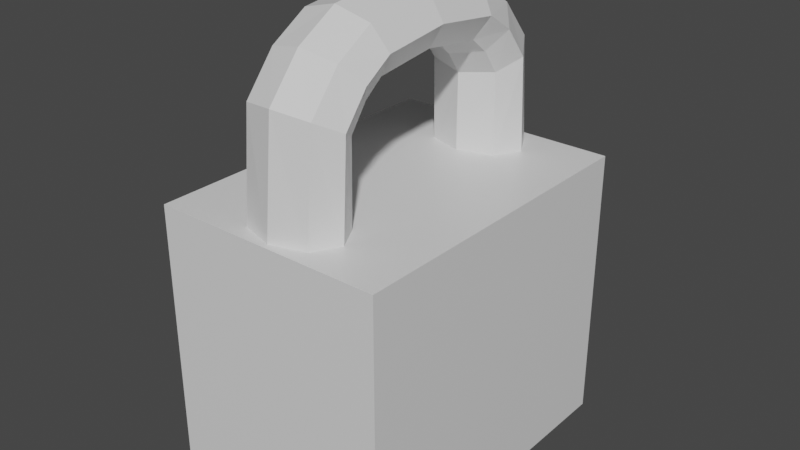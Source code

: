 # Source: simpele_lock_.blend  (saved by Blender 2.92.15; exported with 4.5.12 LTS)
import bpy
from mathutils import Matrix  # noqa: F401  (used for matrix-valued properties, if any)

bpy.ops.wm.read_factory_settings(use_empty=True)
scene = bpy.context.scene
scene.name = 'Scene'

# ---- collections
col_collection = bpy.data.collections.new('Collection'); scene.collection.children.link(col_collection)

# ---- materials (node trees are filled in below, after node groups)
mat_material = bpy.data.materials.new('Material')
mat_material.alpha_threshold = 0.0
mat_material.use_transparent_shadow = False
mat_material.line_color = (0.0, 0.0, 0.0, 1.0)

# ---- material node trees
mat_material.use_nodes = True; mat_material.node_tree.nodes.clear()
_N = mat_material.node_tree.nodes; _L = mat_material.node_tree.links
n0 = _N.new('ShaderNodeOutputMaterial'); n0.name = 'Material Output'; n0.location = (300, 300)
n1 = _N.new('ShaderNodeBsdfPrincipled'); n1.name = 'Principled BSDF'; n1.location = (10, 300)
n1.distribution = 'GGX'
n1.subsurface_method = 'BURLEY'
n1.inputs[2].default_value = 0.4
n1.inputs[3].default_value = 1.45
n1.inputs[27].default_value = (0.0, 0.0, 0.0, 1.0)
n1.inputs[28].default_value = 1.0
_L.new(n1.outputs[0], n0.inputs[0])
n0.is_active_output = True

# ---- world
world_world = bpy.data.worlds.new('World'); scene.world = world_world
world_world.use_nodes = True; world_world.node_tree.nodes.clear()
_N = world_world.node_tree.nodes; _L = world_world.node_tree.links
n0 = _N.new('ShaderNodeOutputWorld'); n0.name = 'World Output'; n0.location = (300, 300)
n1 = _N.new('ShaderNodeBackground'); n1.name = 'Background'; n1.location = (10, 300)
n1.inputs[0].default_value = (0.05088, 0.05088, 0.05088, 1.0)
_L.new(n1.outputs[0], n0.inputs[0])
n0.is_active_output = True
world_world.color = (0.05088, 0.05088, 0.05088)
world_world.use_sun_shadow = False
world_world.sun_shadow_jitter_overblur = 0.0

# ---- meshes
me_cylinder_002 = bpy.data.meshes.new('Cylinder.002')
me_cylinder_002.from_pydata([(0.05, 0.07, 0.0), (0.05, -0.07, 0.0), (-0.05, 0.07, 0.0), (-0.05, -0.07, 0.0), (0.05, 0.07, 0.12), (0.05, 0.07, 0.0), (0.05, -0.07, 0.12), (0.05, -0.07, 0.0), (-0.05, 0.07, 0.12), (-0.05, 0.07, 0.0), (-0.05, -0.07, 0.12), (-0.05, -0.07, 0.0)], [], [(2, 0, 1, 3), (4, 8, 10, 6), (7, 6, 10, 11), (11, 10, 8, 9), (5, 4, 6, 7), (9, 8, 4, 5)])
_uv = me_cylinder_002.uv_layers.new(name='UVMap')
_uv.uv.foreach_set('vector', [0.8471, 0.2829, 0.8471, 0.5176, 0.5184, 0.5176, 0.5184, 0.2829, 0.0004015, 0.2821, 0.2351, 0.2821, 0.2351, 0.6107, 0.0004015, 0.6107, 0.8001, 0.0004015, 0.8001, 0.2821, 0.5654, 0.2821, 0.5654, 0.0004015, 0.5646, 0.0004015, 0.5646, 0.2821, 0.2359, 0.2821, 0.2359, 0.0004015, 0.2359, 0.2829, 0.5176, 0.2829, 0.5176, 0.6115, 0.2359, 0.6115, 0.2351, 0.0004015, 0.2351, 0.2821, 0.0004015, 0.2821, 0.0004015, 0.0004015])
me_cylinder_002.materials.append(mat_material)
me_cylinder_002.use_remesh_fix_poles = True
me_cylinder_002.use_remesh_preserve_attributes = False
me_cylinder_002.use_mirror_vertex_groups = False
me_cylinder_002.update()
me_cylinder_003 = bpy.data.meshes.new('Cylinder.003')
me_cylinder_003.from_pydata([(-8.784e-11, 0.0787, 0.116), (-8.784e-11, -0.0113, 0.116), (0.009051, 0.0787, 0.1123), (0.009051, -0.0113, 0.1123), (0.0128, 0.0787, 0.1032), (0.0128, -0.0113, 0.1032), (0.009051, 0.0787, 0.09418), (0.009051, -0.0113, 0.09418), (-1.207e-09, 0.0787, 0.09043), (-1.207e-09, -0.0113, 0.09043), (-0.009051, 0.0787, 0.09418), (-0.009051, -0.0113, 0.09418), (-0.0128, 0.0787, 0.1032), (-0.0128, -0.0113, 0.1032), (-0.009051, 0.0787, 0.1123), (-0.009051, -0.0113, 0.1123)], [], [(0, 1, 3, 2), (2, 3, 5, 4), (4, 5, 7, 6), (6, 7, 9, 8), (8, 9, 11, 10), (10, 11, 13, 12), (11, 9, 15, 13), (12, 13, 15, 14), (14, 15, 1, 0), (8, 10, 12, 14), (9, 7, 1, 15), (3, 1, 7, 5), (6, 8, 14, 0), (0, 2, 4, 6)])
_uv = me_cylinder_003.uv_layers.new(name='UVMap')
_uv.uv.foreach_set('vector', [0.2359, 0.7637, 0.4678, 0.7637, 0.4678, 0.789, 0.2359, 0.789, 0.2359, 0.789, 0.4678, 0.789, 0.4678, 0.8142, 0.2359, 0.8142, 0.2359, 0.6123, 0.4678, 0.6123, 0.4678, 0.6376, 0.2359, 0.6376, 0.2359, 0.6376, 0.4678, 0.6376, 0.4678, 0.6628, 0.2359, 0.6628, 0.2359, 0.6628, 0.4678, 0.6628, 0.4678, 0.688, 0.2359, 0.688, 0.2359, 0.688, 0.4678, 0.688, 0.4678, 0.7133, 0.2359, 0.7133, 0.9088, 0.3007, 0.9088, 0.326, 0.8657, 0.2829, 0.891, 0.2829, 0.2359, 0.7133, 0.4678, 0.7133, 0.4678, 0.7385, 0.2359, 0.7385, 0.2359, 0.7385, 0.4678, 0.7385, 0.4678, 0.7637, 0.2359, 0.7637, 0.8479, 0.3625, 0.8657, 0.3446, 0.891, 0.3446, 0.9088, 0.3625, 0.9088, 0.326, 0.891, 0.3438, 0.8479, 0.3007, 0.8657, 0.2829, 0.8479, 0.326, 0.8479, 0.3007, 0.891, 0.3438, 0.8657, 0.3438, 0.8479, 0.3877, 0.8479, 0.3625, 0.9088, 0.3625, 0.9088, 0.3877, 0.9088, 0.3877, 0.891, 0.4055, 0.8657, 0.4055, 0.8479, 0.3877])
me_cylinder_003.materials.append(mat_material)
me_cylinder_003.use_remesh_fix_poles = True
me_cylinder_003.use_remesh_preserve_attributes = False
me_cylinder_003.use_mirror_vertex_groups = False
me_cylinder_003.update()
me_cylinder_004 = bpy.data.meshes.new('Cylinder.004')
me_cylinder_004.from_pydata([(-8.921e-11, 0.0787, 0.08925), (-8.921e-11, -0.0113, 0.08925), (0.009192, 0.0787, 0.08544), (0.009192, -0.0113, 0.08544), (0.013, 0.0787, 0.07625), (0.013, -0.0113, 0.07625), (0.009192, 0.0787, 0.06705), (0.009192, -0.0113, 0.06705), (-1.226e-09, 0.0787, 0.06325), (-1.226e-09, -0.0113, 0.06325), (-0.009192, 0.0787, 0.06705), (-0.009192, -0.0113, 0.06705), (-0.013, 0.0787, 0.07625), (-0.013, -0.0113, 0.07625), (-0.009192, 0.0787, 0.08544), (-0.009192, -0.0113, 0.08544)], [], [(0, 1, 3, 2), (2, 3, 5, 4), (4, 5, 7, 6), (6, 7, 9, 8), (8, 9, 11, 10), (10, 11, 13, 12), (11, 9, 15, 13), (12, 13, 15, 14), (14, 15, 1, 0), (8, 10, 12, 14), (9, 7, 1, 15), (3, 1, 7, 5), (6, 8, 14, 0), (0, 2, 4, 6)])
_uv = me_cylinder_004.uv_layers.new(name='UVMap')
_uv.uv.foreach_set('vector', [0.5184, 0.7496, 0.7476, 0.7496, 0.7476, 0.7749, 0.5184, 0.7749, 0.5184, 0.7749, 0.7476, 0.7749, 0.7476, 0.8003, 0.5184, 0.8003, 0.7511, 0.7476, 0.7511, 0.5184, 0.7764, 0.5184, 0.7764, 0.7476, 0.7764, 0.7476, 0.7764, 0.5184, 0.8017, 0.5184, 0.8017, 0.7476, 0.8017, 0.7476, 0.8017, 0.5184, 0.8271, 0.5184, 0.8271, 0.7476, 0.8271, 0.7476, 0.8271, 0.5184, 0.8524, 0.5184, 0.8524, 0.7476, 0.08099, 0.8785, 0.06307, 0.8606, 0.1242, 0.8606, 0.1063, 0.8785, 0.8524, 0.7476, 0.8524, 0.5184, 0.8777, 0.5184, 0.8777, 0.7476, 0.5184, 0.7243, 0.7476, 0.7243, 0.7476, 0.7496, 0.5184, 0.7496, 0.1862, 0.8606, 0.1683, 0.8785, 0.1429, 0.8785, 0.125, 0.8606, 0.06307, 0.8606, 0.06307, 0.8353, 0.1242, 0.8353, 0.1242, 0.8606, 0.1063, 0.8174, 0.1242, 0.8353, 0.06307, 0.8353, 0.08099, 0.8174, 0.1862, 0.8353, 0.1862, 0.8606, 0.125, 0.8606, 0.125, 0.8353, 0.125, 0.8353, 0.1429, 0.8174, 0.1683, 0.8174, 0.1862, 0.8353])
me_cylinder_004.materials.append(mat_material)
me_cylinder_004.use_remesh_fix_poles = True
me_cylinder_004.use_remesh_preserve_attributes = False
me_cylinder_004.use_mirror_vertex_groups = False
me_cylinder_004.update()
me_cylinder_005 = bpy.data.meshes.new('Cylinder.005')
me_cylinder_005.from_pydata([(-8.921e-11, 0.0787, 0.06065), (-8.921e-11, -0.0113, 0.06065), (0.009192, 0.0787, 0.05684), (0.009192, -0.0113, 0.05684), (0.013, 0.0787, 0.04765), (0.013, -0.0113, 0.04765), (0.009192, 0.0787, 0.03845), (0.009192, -0.0113, 0.03845), (-1.226e-09, 0.0787, 0.03465), (-1.226e-09, -0.0113, 0.03465), (-0.009192, 0.0787, 0.03845), (-0.009192, -0.0113, 0.03845), (-0.013, 0.0787, 0.04765), (-0.013, -0.0113, 0.04765), (-0.009192, 0.0787, 0.05684), (-0.009192, -0.0113, 0.05684)], [], [(0, 1, 3, 2), (2, 3, 5, 4), (4, 5, 7, 6), (6, 7, 9, 8), (8, 9, 11, 10), (10, 11, 13, 12), (11, 9, 15, 13), (12, 13, 15, 14), (14, 15, 1, 0), (8, 10, 12, 14), (9, 7, 1, 15), (3, 1, 7, 5), (6, 8, 14, 0), (0, 2, 4, 6)])
_uv = me_cylinder_005.uv_layers.new(name='UVMap')
_uv.uv.foreach_set('vector', [0.0004015, 0.7653, 0.2322, 0.7653, 0.2322, 0.7909, 0.0004015, 0.7909, 0.0004015, 0.7909, 0.2322, 0.7909, 0.2322, 0.8166, 0.0004015, 0.8166, 0.0004015, 0.6115, 0.2322, 0.6115, 0.2322, 0.6372, 0.0004015, 0.6372, 0.0004015, 0.6372, 0.2322, 0.6372, 0.2322, 0.6628, 0.0004015, 0.6628, 0.0004015, 0.6628, 0.2322, 0.6628, 0.2322, 0.6884, 0.0004015, 0.6884, 0.0004015, 0.6884, 0.2322, 0.6884, 0.2322, 0.7141, 0.0004015, 0.7141, 0.8575, 0.7484, 0.8756, 0.7665, 0.8137, 0.7665, 0.8319, 0.7484, 0.0004015, 0.7141, 0.2322, 0.7141, 0.2322, 0.7397, 0.0004015, 0.7397, 0.0004015, 0.7397, 0.2322, 0.7397, 0.2322, 0.7653, 0.0004015, 0.7653, 0.04415, 0.8792, 0.01852, 0.8792, 0.0004015, 0.8611, 0.0004015, 0.8355, 0.8756, 0.7665, 0.8756, 0.7921, 0.8137, 0.7921, 0.8137, 0.7665, 0.8319, 0.8103, 0.8137, 0.7921, 0.8756, 0.7921, 0.8575, 0.8103, 0.06227, 0.8611, 0.04415, 0.8792, 0.0004015, 0.8355, 0.01852, 0.8174, 0.01852, 0.8174, 0.04415, 0.8174, 0.06227, 0.8355, 0.06227, 0.8611])
me_cylinder_005.materials.append(mat_material)
me_cylinder_005.use_remesh_fix_poles = True
me_cylinder_005.use_remesh_preserve_attributes = False
me_cylinder_005.use_mirror_vertex_groups = False
me_cylinder_005.update()
me_cylinder_006 = bpy.data.meshes.new('Cylinder.006')
me_cylinder_006.from_pydata([(-8.921e-11, 0.0787, 0.03205), (-8.921e-11, -0.0113, 0.03205), (0.009192, 0.0787, 0.02824), (0.009192, -0.0113, 0.02824), (0.013, 0.0787, 0.01905), (0.013, -0.0113, 0.01905), (0.009192, 0.0787, 0.009853), (0.009192, -0.0113, 0.009853), (-1.226e-09, 0.0787, 0.006045), (-1.226e-09, -0.0113, 0.006045), (-0.009192, 0.0787, 0.009853), (-0.009192, -0.0113, 0.009853), (-0.013, 0.0787, 0.01905), (-0.013, -0.0113, 0.01905), (-0.009192, 0.0787, 0.02824), (-0.009192, -0.0113, 0.02824)], [], [(0, 1, 3, 2), (2, 3, 5, 4), (4, 5, 7, 6), (6, 7, 9, 8), (8, 9, 11, 10), (10, 11, 13, 12), (11, 9, 15, 13), (12, 13, 15, 14), (14, 15, 1, 0), (8, 10, 12, 14), (9, 7, 1, 15), (3, 1, 7, 5), (6, 8, 14, 0), (0, 2, 4, 6)])
_uv = me_cylinder_006.uv_layers.new(name='UVMap')
_uv.uv.foreach_set('vector', [0.5184, 0.6722, 0.7503, 0.6722, 0.7503, 0.6978, 0.5184, 0.6978, 0.5184, 0.6978, 0.7503, 0.6978, 0.7503, 0.7235, 0.5184, 0.7235, 0.5184, 0.5184, 0.7503, 0.5184, 0.7503, 0.5441, 0.5184, 0.5441, 0.5184, 0.5441, 0.7503, 0.5441, 0.7503, 0.5697, 0.5184, 0.5697, 0.5184, 0.5697, 0.7503, 0.5697, 0.7503, 0.5953, 0.5184, 0.5953, 0.5184, 0.5953, 0.7503, 0.5953, 0.7503, 0.621, 0.5184, 0.621, 0.8447, 0.1794, 0.8628, 0.1975, 0.8009, 0.1975, 0.8191, 0.1794, 0.5184, 0.621, 0.7503, 0.621, 0.7503, 0.6466, 0.5184, 0.6466, 0.5184, 0.6466, 0.7503, 0.6466, 0.7503, 0.6722, 0.5184, 0.6722, 0.7948, 0.8103, 0.7692, 0.8103, 0.7511, 0.7921, 0.7511, 0.7665, 0.8628, 0.1975, 0.8628, 0.2231, 0.8009, 0.2231, 0.8009, 0.1975, 0.8191, 0.2412, 0.8009, 0.2231, 0.8628, 0.2231, 0.8447, 0.2412, 0.8129, 0.7921, 0.7948, 0.8103, 0.7511, 0.7665, 0.7692, 0.7484, 0.7692, 0.7484, 0.7948, 0.7484, 0.8129, 0.7665, 0.8129, 0.7921])
me_cylinder_006.materials.append(mat_material)
me_cylinder_006.use_remesh_fix_poles = True
me_cylinder_006.use_remesh_preserve_attributes = False
me_cylinder_006.use_mirror_vertex_groups = False
me_cylinder_006.update()
me_cylinder_008 = bpy.data.meshes.new('Cylinder.008')
me_cylinder_008.from_pydata([(0.0006909, -0.0685, 0.1189), (0.01547, -0.06393, 0.1189), (0.0216, -0.05292, 0.1189), (0.01547, -0.0419, 0.1189), (0.0006909, -0.03733, 0.1189), (-0.01409, -0.0419, 0.1189), (-0.02022, -0.05292, 0.1189), (-0.01409, -0.06393, 0.1189), (0.0006909, -0.06392, 0.1687), (0.01547, -0.06003, 0.1665), (0.0216, -0.05062, 0.1613), (0.01547, -0.04121, 0.1562), (0.0006909, -0.03731, 0.154), (-0.01409, -0.04121, 0.1562), (-0.02022, -0.05062, 0.1613), (-0.01409, -0.06003, 0.1665), (0.000691, -0.04963, 0.1858), (0.01547, -0.04692, 0.1825), (0.0216, -0.04038, 0.1745), (0.01547, -0.03384, 0.1665), (0.000691, -0.03113, 0.1631), (-0.01409, -0.03384, 0.1665), (-0.02022, -0.04038, 0.1745), (-0.01409, -0.04692, 0.1825), (0.000691, -0.03194, 0.1962), (0.01547, -0.03092, 0.1922), (0.0216, -0.02847, 0.1824), (0.01547, -0.02602, 0.1727), (0.000691, -0.02501, 0.1687), (-0.01409, -0.02602, 0.1727), (-0.02022, -0.02847, 0.1824), (-0.01409, -0.03092, 0.1922), (0.0006909, 0.06794, 0.1189), (0.01547, 0.06337, 0.1189), (0.0216, 0.05236, 0.1189), (0.01547, 0.04134, 0.1189), (0.0006909, 0.03678, 0.1189), (-0.01409, 0.04134, 0.1189), (-0.02022, 0.05236, 0.1189), (-0.01409, 0.06337, 0.1189), (0.0006909, 0.06336, 0.1687), (0.01547, 0.05947, 0.1665), (0.0216, 0.05006, 0.1613), (0.01547, 0.04065, 0.1562), (0.0006909, 0.03675, 0.154), (-0.01409, 0.04065, 0.1562), (-0.02022, 0.05006, 0.1613), (-0.01409, 0.05947, 0.1665), (0.000691, 0.04907, 0.1858), (0.01547, 0.04636, 0.1825), (0.0216, 0.03982, 0.1745), (0.01547, 0.03328, 0.1665), (0.000691, 0.03058, 0.1631), (-0.01409, 0.03328, 0.1665), (-0.02022, 0.03982, 0.1745), (-0.01409, 0.04636, 0.1825), (0.000691, 0.03138, 0.1962), (0.01547, 0.03036, 0.1922), (0.0216, 0.02791, 0.1824), (0.01547, 0.02546, 0.1727), (0.000691, 0.02445, 0.1687), (-0.01409, 0.02546, 0.1727), (-0.02022, 0.02791, 0.1824), (-0.01409, 0.03036, 0.1922), (0.000691, -0.0003758, 0.2), (0.01547, -0.0003477, 0.1959), (0.0216, -0.0002797, 0.1859), (0.01547, -0.0002118, 0.1759), (0.000691, -0.0001836, 0.1718), (-0.01409, -0.0002118, 0.1759), (-0.02022, -0.0002797, 0.1859), (-0.01409, -0.0003477, 0.1959)], [], [(3, 11, 10, 2), (4, 12, 11, 3), (5, 13, 12, 4), (6, 14, 13, 5), (7, 15, 14, 6), (0, 8, 15, 7), (4, 3, 6, 5), (9, 17, 16, 8), (12, 20, 19, 11), (2, 10, 9, 1), (8, 16, 23, 15), (10, 18, 17, 9), (14, 15, 23, 22), (13, 21, 20, 12), (11, 19, 18, 10), (14, 22, 21, 13), (19, 20, 28, 27), (17, 18, 26, 25), (22, 23, 31, 30), (20, 21, 29, 28), (18, 19, 27, 26), (16, 17, 25, 24), (23, 16, 24, 31), (21, 22, 30, 29), (1, 9, 8, 0), (25, 65, 64, 24), (35, 34, 42, 43), (36, 35, 43, 44), (37, 36, 44, 45), (38, 37, 45, 46), (39, 38, 46, 47), (32, 39, 47, 40), (36, 37, 38, 35), (41, 40, 48, 49), (44, 43, 51, 52), (34, 33, 41, 42), (40, 47, 55, 48), (42, 41, 49, 50), (46, 54, 55, 47), (45, 44, 52, 53), (43, 42, 50, 51), (46, 45, 53, 54), (51, 59, 60, 52), (49, 57, 58, 50), (54, 62, 63, 55), (52, 60, 61, 53), (50, 58, 59, 51), (48, 56, 57, 49), (55, 63, 56, 48), (53, 61, 62, 54), (62, 61, 69, 70), (63, 62, 70, 71), (60, 68, 69, 61), (59, 58, 66, 67), (56, 63, 71, 64), (60, 59, 67, 68), (58, 57, 65, 66), (57, 56, 64, 65), (33, 32, 40, 41), (24, 64, 71, 31), (26, 66, 65, 25), (27, 67, 66, 26), (31, 71, 70, 30), (30, 70, 69, 29), (29, 69, 68, 28), (28, 68, 67, 27), (35, 38, 39, 34), (32, 33, 34, 39), (3, 2, 7, 6), (0, 7, 2, 1)])
_uv = me_cylinder_008.uv_layers.new(name='UVMap')
_uv.uv.foreach_set('vector', [0.2638, 0.8285, 0.2716, 0.9108, 0.2476, 0.9243, 0.2359, 0.8307, 0.298, 0.8255, 0.3049, 0.9031, 0.2716, 0.9108, 0.2638, 0.8285, 0.3322, 0.8225, 0.3392, 0.9048, 0.3049, 0.9031, 0.298, 0.8255, 0.3601, 0.8197, 0.3651, 0.9138, 0.3392, 0.9048, 0.3322, 0.8225, 0.3879, 0.8169, 0.391, 0.9228, 0.3651, 0.9138, 0.3601, 0.8197, 0.4222, 0.815, 0.4252, 0.9259, 0.391, 0.9228, 0.3879, 0.8169, 0.867, 0.05494, 0.8477, 0.0833, 0.8477, 0.0004015, 0.867, 0.0206, 0.9542, 0.8176, 0.9519, 0.8619, 0.9203, 0.8634, 0.9193, 0.815, 0.797, 0.8385, 0.7993, 0.8641, 0.7633, 0.8689, 0.7621, 0.8398, 0.4845, 0.8163, 0.4845, 0.9106, 0.4591, 0.921, 0.4565, 0.815, 0.9193, 0.815, 0.9203, 0.8634, 0.8887, 0.8631, 0.8845, 0.819, 0.981, 0.8236, 0.9779, 0.8605, 0.9519, 0.8619, 0.9542, 0.8176, 0.858, 0.8263, 0.8845, 0.819, 0.8887, 0.8631, 0.863, 0.8627, 0.8315, 0.8334, 0.8356, 0.8622, 0.7993, 0.8641, 0.797, 0.8385, 0.7621, 0.8398, 0.7633, 0.8689, 0.7362, 0.8746, 0.7346, 0.8375, 0.858, 0.8263, 0.863, 0.8627, 0.8356, 0.8622, 0.8315, 0.8334, 0.7633, 0.8689, 0.7993, 0.8641, 0.8011, 0.8827, 0.7675, 0.8917, 0.9519, 0.8619, 0.9779, 0.8605, 0.981, 0.893, 0.9556, 0.9026, 0.863, 0.8627, 0.8887, 0.8631, 0.8864, 0.9037, 0.8608, 0.8949, 0.7993, 0.8641, 0.8356, 0.8622, 0.8357, 0.8853, 0.8011, 0.8827, 0.7362, 0.8746, 0.7633, 0.8689, 0.7675, 0.8917, 0.7449, 0.906, 0.9203, 0.8634, 0.9519, 0.8619, 0.9556, 0.9026, 0.921, 0.9069, 0.8887, 0.8631, 0.9203, 0.8634, 0.921, 0.9069, 0.8864, 0.9037, 0.8356, 0.8622, 0.863, 0.8627, 0.8608, 0.8949, 0.8357, 0.8853, 0.4565, 0.815, 0.4591, 0.921, 0.4252, 0.9259, 0.4222, 0.815, 0.5112, 0.9959, 0.5115, 0.9276, 0.5456, 0.9267, 0.5453, 0.9972, 0.5132, 0.9123, 0.4853, 0.9102, 0.497, 0.8166, 0.5209, 0.8301, 0.5474, 0.9154, 0.5132, 0.9123, 0.5209, 0.8301, 0.5543, 0.8378, 0.5816, 0.9184, 0.5474, 0.9154, 0.5543, 0.8378, 0.5885, 0.8361, 0.6094, 0.9212, 0.5816, 0.9184, 0.5885, 0.8361, 0.6144, 0.8271, 0.6373, 0.924, 0.6094, 0.9212, 0.6144, 0.8271, 0.6404, 0.8181, 0.6715, 0.9259, 0.6373, 0.924, 0.6404, 0.8181, 0.6745, 0.815, 0.867, 0.124, 0.867, 0.1584, 0.8477, 0.1786, 0.8477, 0.09565, 0.9542, 0.997, 0.9193, 0.9996, 0.9203, 0.9512, 0.9519, 0.9527, 0.797, 0.9761, 0.7621, 0.9748, 0.7633, 0.9457, 0.7993, 0.9505, 0.7338, 0.9245, 0.7059, 0.9259, 0.7084, 0.8199, 0.7338, 0.8303, 0.9193, 0.9996, 0.8845, 0.9956, 0.8887, 0.9515, 0.9203, 0.9512, 0.981, 0.991, 0.9542, 0.997, 0.9519, 0.9527, 0.9779, 0.9541, 0.858, 0.9884, 0.863, 0.952, 0.8887, 0.9515, 0.8845, 0.9956, 0.8315, 0.9812, 0.797, 0.9761, 0.7993, 0.9505, 0.8356, 0.9525, 0.7621, 0.9748, 0.7346, 0.9771, 0.7362, 0.94, 0.7633, 0.9457, 0.858, 0.9884, 0.8315, 0.9812, 0.8356, 0.9525, 0.863, 0.952, 0.7633, 0.9457, 0.7675, 0.9229, 0.8011, 0.9319, 0.7993, 0.9505, 0.9519, 0.9527, 0.9556, 0.912, 0.981, 0.9216, 0.9779, 0.9541, 0.863, 0.952, 0.8608, 0.9197, 0.8864, 0.9109, 0.8887, 0.9515, 0.7993, 0.9505, 0.8011, 0.9319, 0.8357, 0.9293, 0.8356, 0.9525, 0.7362, 0.94, 0.7449, 0.9086, 0.7675, 0.9229, 0.7633, 0.9457, 0.9203, 0.9512, 0.921, 0.9077, 0.9556, 0.912, 0.9519, 0.9527, 0.8887, 0.9515, 0.8864, 0.9109, 0.921, 0.9077, 0.9203, 0.9512, 0.8356, 0.9525, 0.8357, 0.9293, 0.8608, 0.9197, 0.863, 0.952, 0.3559, 0.9303, 0.3818, 0.9329, 0.382, 0.9904, 0.3562, 0.9933, 0.33, 0.9276, 0.3559, 0.9303, 0.3562, 0.9933, 0.3304, 0.9963, 0.4159, 0.934, 0.416, 0.9891, 0.382, 0.9904, 0.3818, 0.9329, 0.45, 0.9328, 0.4759, 0.93, 0.4759, 0.9931, 0.4501, 0.9902, 0.2959, 0.9267, 0.33, 0.9276, 0.3304, 0.9963, 0.2964, 0.9977, 0.4159, 0.934, 0.45, 0.9328, 0.4501, 0.9902, 0.416, 0.9891, 0.2359, 0.931, 0.2619, 0.9281, 0.2623, 0.9967, 0.2365, 0.9941, 0.2619, 0.9281, 0.2959, 0.9267, 0.2964, 0.9977, 0.2623, 0.9967, 0.7059, 0.9259, 0.6715, 0.9259, 0.6745, 0.815, 0.7084, 0.8199, 0.5453, 0.9972, 0.5456, 0.9267, 0.5796, 0.9279, 0.5793, 0.9962, 0.4853, 0.993, 0.4857, 0.93, 0.5115, 0.9276, 0.5112, 0.9959, 0.6993, 0.991, 0.6994, 0.9332, 0.7252, 0.9307, 0.7252, 0.9937, 0.5793, 0.9962, 0.5796, 0.9279, 0.6055, 0.9305, 0.6053, 0.9935, 0.6053, 0.9935, 0.6055, 0.9305, 0.6313, 0.9331, 0.6312, 0.9909, 0.6312, 0.9909, 0.6313, 0.9331, 0.6653, 0.9343, 0.6652, 0.9898, 0.6652, 0.9898, 0.6653, 0.9343, 0.6994, 0.9332, 0.6993, 0.991, 0.8477, 0.09565, 0.8477, 0.1786, 0.8203, 0.1728, 0.8203, 0.08988, 0.8009, 0.1444, 0.8009, 0.1101, 0.8203, 0.08988, 0.8203, 0.1728, 0.8477, 0.0833, 0.8203, 0.08908, 0.8203, 0.006176, 0.8477, 0.0004015, 0.8009, 0.03454, 0.8203, 0.006176, 0.8203, 0.08908, 0.8009, 0.06888])
me_cylinder_008.materials.append(mat_material)
me_cylinder_008.use_remesh_fix_poles = True
me_cylinder_008.use_remesh_preserve_attributes = False
me_cylinder_008.use_mirror_vertex_groups = False
me_cylinder_008.update()

# ---- objects
ob_lock_holder = bpy.data.objects.new('Lock Holder', me_cylinder_002)
ob_first_pin = bpy.data.objects.new('First Pin', me_cylinder_003)
ob_second_pin = bpy.data.objects.new('Second Pin', me_cylinder_004)
ob_third_pin = bpy.data.objects.new('Third Pin', me_cylinder_005)
ob_fourth_pin = bpy.data.objects.new('Fourth Pin', me_cylinder_006)
ob_unlooker = bpy.data.objects.new('Unlooker', me_cylinder_008)

# ---- transforms, parenting, visibility, modifiers, constraints
ob_lock_holder.location = (0.0, 0.0, 0.0)
ob_lock_holder.lineart.crease_threshold = 0.0
ob_first_pin.location = (0.0, -0.002529, -0.002211)
ob_first_pin.lineart.crease_threshold = 0.0
ob_second_pin.location = (0.0, -0.002529, -0.002211)
ob_second_pin.lineart.crease_threshold = 0.0
ob_third_pin.location = (0.0, -0.002529, -0.002211)
ob_third_pin.lineart.crease_threshold = 0.0
ob_fourth_pin.location = (0.0, -0.002529, -0.002211)
ob_fourth_pin.lineart.crease_threshold = 0.0
ob_unlooker.location = (0.0, 0.0007141, -0.00145)
ob_unlooker.lineart.crease_threshold = 0.0

# ---- collection membership
col_collection.objects.link(ob_lock_holder)
col_collection.objects.link(ob_first_pin)
col_collection.objects.link(ob_second_pin)
col_collection.objects.link(ob_third_pin)
col_collection.objects.link(ob_fourth_pin)
col_collection.objects.link(ob_unlooker)

# ---- scene / render settings (as saved in the file)
scene.frame_start = 1; scene.frame_end = 250; scene.frame_set(1)
scene.render.engine = 'BLENDER_EEVEE_NEXT'
scene.cycles.use_denoising = False
scene.cycles.samples = 128
scene.cycles.sampling_pattern = 'TABULATED_SOBOL'
scene.cycles.use_adaptive_sampling = False
scene.cycles.use_light_tree = False
scene.view_settings.view_transform = 'Filmic'
bpy.context.view_layer.update()

# ---- added for rendering (the .blend has no active camera and no usable light): camera, sun
cam_auto = bpy.data.cameras.new('AutoCamera')
cam_auto.lens = 50.0
cam_auto.sensor_width = 36.0
cam_auto.clip_end = 1000.0
ob_auto_camera = bpy.data.objects.new('AutoCamera', cam_auto)
scene.collection.objects.link(ob_auto_camera)
ob_auto_camera.location = (0.246164, -0.292313, 0.296207)
ob_auto_camera.rotation_euler = (1.09748, -7.21219e-08, 0.694738)
scene.camera = ob_auto_camera
light_auto_sun = bpy.data.lights.new('AutoSun', 'SUN')
light_auto_sun.energy = 3.0
light_auto_sun.angle = 0.0523599
ob_auto_sun = bpy.data.objects.new('AutoSun', light_auto_sun)
scene.collection.objects.link(ob_auto_sun)
ob_auto_sun.rotation_euler = (0.872665, 0.174533, 0.523599)
bpy.context.view_layer.update()
